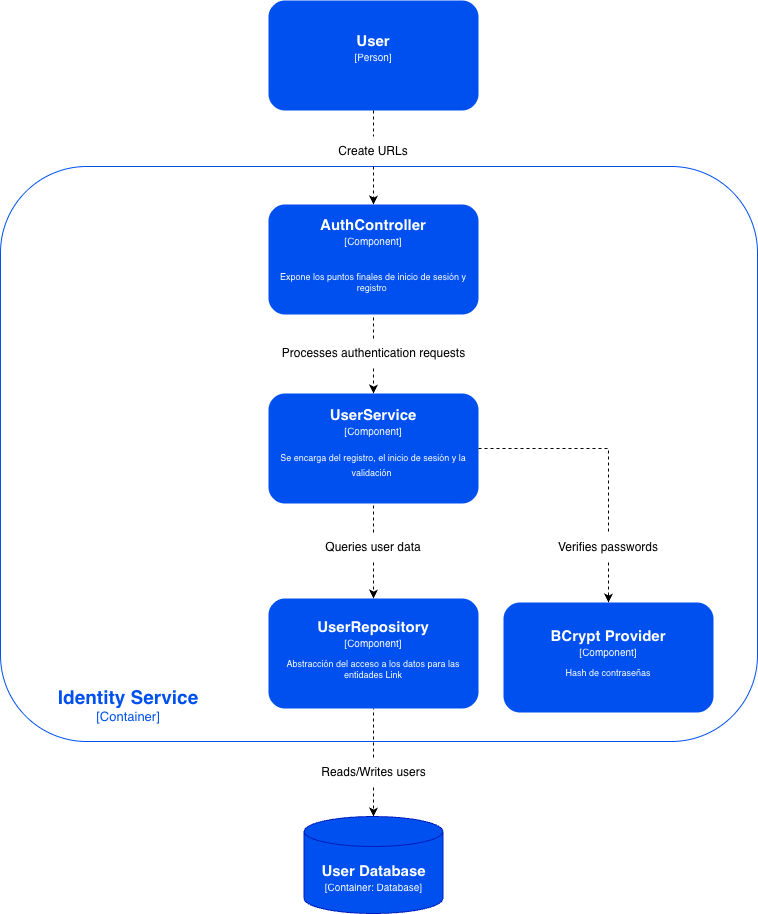

The diagram above was exported from draw.io. Its source (the exported page's mxGraphModel, read from the mxfile embedded in the PNG):
<mxGraphModel dx="1741" dy="1333" grid="0" gridSize="10" guides="1" tooltips="1" connect="1" arrows="1" fold="1" page="0" pageScale="1" pageWidth="827" pageHeight="1169" math="0" shadow="0">
  <root>
    <mxCell id="0" />
    <mxCell id="1" parent="0" />
    <mxCell id="9q5FdbgGYqHnzyBbbjLH-112" parent="1" style="rounded=1;whiteSpace=wrap;html=1;strokeColor=#0050EF;" value="" vertex="1">
      <mxGeometry height="575" width="757" x="-162" y="102" as="geometry" />
    </mxCell>
    <mxCell id="9q5FdbgGYqHnzyBbbjLH-8" parent="1" style="rounded=1;whiteSpace=wrap;html=1;fillColor=#0050ef;strokeColor=none;fontColor=#ffffff;" value="&lt;span style=&quot;font-size: 15px;&quot;&gt;&lt;b&gt;AuthController&lt;/b&gt;&lt;/span&gt;&lt;div&gt;&lt;font style=&quot;font-size: 10px;&quot;&gt;[Component]&lt;/font&gt;&lt;/div&gt;&lt;div&gt;&lt;font style=&quot;font-size: 10px;&quot;&gt;&lt;br&gt;&lt;/font&gt;&lt;/div&gt;&lt;div&gt;&lt;font style=&quot;font-size: 9px;&quot;&gt;&lt;p style=&quot;&quot;&gt;Expone los puntos finales de inicio de sesión y registro&amp;nbsp;&lt;/p&gt;&lt;/font&gt;&lt;/div&gt;" vertex="1">
      <mxGeometry height="110" width="210" x="106" y="140" as="geometry" />
    </mxCell>
    <mxCell id="9q5FdbgGYqHnzyBbbjLH-109" parent="1" style="rounded=1;whiteSpace=wrap;html=1;fillColor=#0050ef;strokeColor=none;fontColor=#ffffff;" value="&lt;span style=&quot;font-size: 15px;&quot;&gt;&lt;b&gt;UserService&lt;/b&gt;&lt;/span&gt;&lt;div&gt;&lt;font style=&quot;font-size: 10px;&quot;&gt;[Component]&lt;/font&gt;&lt;/div&gt;&lt;div&gt;&lt;font style=&quot;&quot;&gt;&lt;p style=&quot;&quot;&gt;&lt;font style=&quot;font-size: 9px;&quot;&gt;Se encarga del registro, el inicio de sesión y la validación&lt;/font&gt;&lt;span style=&quot;font-size: 10px;&quot;&gt;&amp;nbsp;&lt;/span&gt;&lt;/p&gt;&lt;/font&gt;&lt;/div&gt;" vertex="1">
      <mxGeometry height="110" width="210" x="106" y="329" as="geometry" />
    </mxCell>
    <mxCell id="9q5FdbgGYqHnzyBbbjLH-110" parent="1" style="rounded=1;whiteSpace=wrap;html=1;fillColor=#0050ef;strokeColor=none;fontColor=#ffffff;" value="&lt;span style=&quot;font-size: 15px;&quot;&gt;&lt;b&gt;UserRepository&lt;/b&gt;&lt;/span&gt;&lt;div&gt;&lt;font style=&quot;font-size: 10px;&quot;&gt;[Component]&lt;/font&gt;&lt;/div&gt;&lt;div&gt;&lt;font style=&quot;font-size: 9px;&quot;&gt;&lt;p style=&quot;&quot;&gt;Abstracción del acceso a los datos para las entidades Link&lt;/p&gt;&lt;/font&gt;&lt;/div&gt;" vertex="1">
      <mxGeometry height="110" width="210" x="106" y="534" as="geometry" />
    </mxCell>
    <mxCell id="9q5FdbgGYqHnzyBbbjLH-113" edge="1" parent="1" source="9q5FdbgGYqHnzyBbbjLH-114" style="endArrow=classic;html=1;rounded=0;exitX=0.5;exitY=1;exitDx=0;exitDy=0;entryX=0.5;entryY=0;entryDx=0;entryDy=0;dashed=1;" target="9q5FdbgGYqHnzyBbbjLH-109" value="">
      <mxGeometry height="50" relative="1" width="50" as="geometry">
        <mxPoint x="451" y="470" as="sourcePoint" />
        <mxPoint x="501" y="420" as="targetPoint" />
      </mxGeometry>
    </mxCell>
    <mxCell id="9q5FdbgGYqHnzyBbbjLH-114" parent="1" style="text;html=1;whiteSpace=wrap;strokeColor=none;fillColor=none;align=center;verticalAlign=middle;rounded=0;" value="Processes authentication requests" vertex="1">
      <mxGeometry height="30" width="287" x="67.5" y="274" as="geometry" />
    </mxCell>
    <mxCell id="9q5FdbgGYqHnzyBbbjLH-116" edge="1" parent="1" source="9q5FdbgGYqHnzyBbbjLH-114" style="endArrow=none;dashed=1;html=1;rounded=0;entryX=0.5;entryY=1;entryDx=0;entryDy=0;exitX=0.5;exitY=0;exitDx=0;exitDy=0;" target="9q5FdbgGYqHnzyBbbjLH-8" value="">
      <mxGeometry height="50" relative="1" width="50" as="geometry">
        <mxPoint x="227" y="358" as="sourcePoint" />
        <mxPoint x="277" y="308" as="targetPoint" />
      </mxGeometry>
    </mxCell>
    <mxCell id="9q5FdbgGYqHnzyBbbjLH-119" edge="1" parent="1" source="9q5FdbgGYqHnzyBbbjLH-117" style="endArrow=classic;html=1;rounded=0;exitX=0.5;exitY=1;exitDx=0;exitDy=0;entryX=0.5;entryY=0;entryDx=0;entryDy=0;dashed=1;" target="9q5FdbgGYqHnzyBbbjLH-110" value="">
      <mxGeometry height="50" relative="1" width="50" as="geometry">
        <mxPoint x="197" y="529" as="sourcePoint" />
        <mxPoint x="247" y="479" as="targetPoint" />
      </mxGeometry>
    </mxCell>
    <mxCell id="9q5FdbgGYqHnzyBbbjLH-117" parent="1" style="text;html=1;whiteSpace=wrap;strokeColor=none;fillColor=none;align=center;verticalAlign=middle;rounded=0;" value="Queries user data" vertex="1">
      <mxGeometry height="30" width="200" x="111" y="468" as="geometry" />
    </mxCell>
    <mxCell id="9q5FdbgGYqHnzyBbbjLH-121" edge="1" parent="1" source="9q5FdbgGYqHnzyBbbjLH-117" style="endArrow=none;dashed=1;html=1;rounded=0;entryX=0.5;entryY=1;entryDx=0;entryDy=0;exitX=0.5;exitY=0;exitDx=0;exitDy=0;" target="9q5FdbgGYqHnzyBbbjLH-109" value="">
      <mxGeometry height="50" relative="1" width="50" as="geometry">
        <mxPoint x="202" y="511" as="sourcePoint" />
        <mxPoint x="252" y="461" as="targetPoint" />
      </mxGeometry>
    </mxCell>
    <mxCell id="9q5FdbgGYqHnzyBbbjLH-122" edge="1" parent="1" source="9q5FdbgGYqHnzyBbbjLH-118" style="endArrow=classic;html=1;rounded=0;exitX=0.5;exitY=1;exitDx=0;exitDy=0;entryX=0.5;entryY=0;entryDx=0;entryDy=0;dashed=1;" value="">
      <mxGeometry height="50" relative="1" width="50" as="geometry">
        <mxPoint x="325" y="765" as="sourcePoint" />
        <mxPoint x="211" y="752" as="targetPoint" />
      </mxGeometry>
    </mxCell>
    <mxCell id="9q5FdbgGYqHnzyBbbjLH-118" parent="1" style="text;html=1;whiteSpace=wrap;strokeColor=none;fillColor=none;align=center;verticalAlign=middle;rounded=0;" value="Reads/Writes users" vertex="1">
      <mxGeometry height="30" width="179" x="121.5" y="693" as="geometry" />
    </mxCell>
    <mxCell id="9q5FdbgGYqHnzyBbbjLH-124" edge="1" parent="1" source="9q5FdbgGYqHnzyBbbjLH-118" style="endArrow=none;dashed=1;html=1;rounded=0;entryX=0.5;entryY=1;entryDx=0;entryDy=0;exitX=0.5;exitY=0;exitDx=0;exitDy=0;" target="9q5FdbgGYqHnzyBbbjLH-110" value="">
      <mxGeometry height="50" relative="1" width="50" as="geometry">
        <mxPoint x="266" y="751" as="sourcePoint" />
        <mxPoint x="316" y="701" as="targetPoint" />
      </mxGeometry>
    </mxCell>
    <mxCell id="9q5FdbgGYqHnzyBbbjLH-126" parent="1" style="text;html=1;whiteSpace=wrap;strokeColor=none;fillColor=none;align=center;verticalAlign=middle;rounded=0;" value="&lt;b style=&quot;&quot;&gt;&lt;font style=&quot;color: rgb(0, 80, 239); font-size: 19px;&quot;&gt;Identity Service&lt;/font&gt;&lt;/b&gt;&lt;div&gt;&lt;font style=&quot;color: rgb(0, 80, 239); font-size: 13px;&quot;&gt;[Container]&lt;/font&gt;&lt;/div&gt;" vertex="1">
      <mxGeometry height="136" width="162" x="-115" y="573" as="geometry" />
    </mxCell>
    <mxCell id="9q5FdbgGYqHnzyBbbjLH-127" parent="1" style="rounded=1;whiteSpace=wrap;html=1;fillColor=#0050ef;strokeColor=none;fontColor=#ffffff;" value="&lt;span style=&quot;font-size: 15px;&quot;&gt;&lt;b&gt;BCrypt Provider&lt;/b&gt;&lt;/span&gt;&lt;div&gt;&lt;font style=&quot;font-size: 10px;&quot;&gt;[Component]&lt;/font&gt;&lt;/div&gt;&lt;div&gt;&lt;font style=&quot;font-size: 9px;&quot;&gt;&lt;p style=&quot;&quot;&gt;&lt;span style=&quot;background-color: transparent; color: light-dark(rgb(255, 255, 255), rgb(18, 18, 18));&quot;&gt;Hash de contraseñas&lt;/span&gt;&lt;/p&gt;&lt;/font&gt;&lt;/div&gt;" vertex="1">
      <mxGeometry height="110" width="210" x="341" y="538" as="geometry" />
    </mxCell>
    <mxCell id="9q5FdbgGYqHnzyBbbjLH-130" edge="1" parent="1" source="9q5FdbgGYqHnzyBbbjLH-109" style="endArrow=none;html=1;rounded=0;entryX=0.5;entryY=0;entryDx=0;entryDy=0;exitX=1;exitY=0.5;exitDx=0;exitDy=0;dashed=1;endFill=0;" target="9q5FdbgGYqHnzyBbbjLH-129" value="">
      <mxGeometry height="50" relative="1" width="50" as="geometry">
        <Array as="points">
          <mxPoint x="446" y="384" />
        </Array>
        <mxPoint x="316" y="384" as="sourcePoint" />
        <mxPoint x="446" y="538" as="targetPoint" />
      </mxGeometry>
    </mxCell>
    <mxCell id="9q5FdbgGYqHnzyBbbjLH-129" parent="1" style="text;html=1;whiteSpace=wrap;strokeColor=none;fillColor=none;align=center;verticalAlign=middle;rounded=0;" value="Verifies passwords" vertex="1">
      <mxGeometry height="30" width="118" x="387" y="468" as="geometry" />
    </mxCell>
    <mxCell id="9q5FdbgGYqHnzyBbbjLH-131" edge="1" parent="1" source="9q5FdbgGYqHnzyBbbjLH-129" style="endArrow=classic;html=1;rounded=0;exitX=0.5;exitY=1;exitDx=0;exitDy=0;entryX=0.5;entryY=0;entryDx=0;entryDy=0;dashed=1;" target="9q5FdbgGYqHnzyBbbjLH-127" value="">
      <mxGeometry height="50" relative="1" width="50" as="geometry">
        <mxPoint x="155" y="524" as="sourcePoint" />
        <mxPoint x="205" y="474" as="targetPoint" />
      </mxGeometry>
    </mxCell>
    <mxCell id="9q5FdbgGYqHnzyBbbjLH-132" parent="1" style="shape=cylinder3;whiteSpace=wrap;html=1;boundedLbl=1;backgroundOutline=1;size=15;fillColor=#0050ef;fontColor=#ffffff;strokeColor=#001DBC;" value="&lt;span style=&quot;font-size: 15px;&quot;&gt;&lt;b&gt;User Database&lt;/b&gt;&lt;/span&gt;&lt;div&gt;&lt;font style=&quot;font-size: 10px;&quot;&gt;[Container: Database]&lt;/font&gt;&lt;/div&gt;" vertex="1">
      <mxGeometry height="97" width="139" x="141.5" y="752" as="geometry" />
    </mxCell>
    <mxCell id="9q5FdbgGYqHnzyBbbjLH-134" parent="1" style="rounded=1;whiteSpace=wrap;html=1;fillColor=#0050ef;strokeColor=none;fontColor=#ffffff;" value="&lt;span style=&quot;font-size: 15px;&quot;&gt;&lt;b&gt;User&lt;/b&gt;&lt;/span&gt;&lt;div&gt;&lt;font style=&quot;font-size: 10px;&quot;&gt;[Person]&lt;/font&gt;&lt;/div&gt;&lt;div&gt;&lt;br&gt;&lt;/div&gt;" vertex="1">
      <mxGeometry height="110" width="210" x="106" y="-64" as="geometry" />
    </mxCell>
    <mxCell id="9q5FdbgGYqHnzyBbbjLH-135" edge="1" parent="1" source="9q5FdbgGYqHnzyBbbjLH-136" style="endArrow=classic;html=1;rounded=0;exitX=0.5;exitY=1;exitDx=0;exitDy=0;entryX=0.5;entryY=0;entryDx=0;entryDy=0;endFill=1;dashed=1;" target="9q5FdbgGYqHnzyBbbjLH-8" value="">
      <mxGeometry height="50" relative="1" width="50" as="geometry">
        <mxPoint x="91" y="425" as="sourcePoint" />
        <mxPoint x="141" y="375" as="targetPoint" />
      </mxGeometry>
    </mxCell>
    <mxCell id="9q5FdbgGYqHnzyBbbjLH-136" parent="1" style="text;html=1;whiteSpace=wrap;strokeColor=none;fillColor=none;align=center;verticalAlign=middle;rounded=0;" value="Create URLs" vertex="1">
      <mxGeometry height="30" width="80" x="171" y="72" as="geometry" />
    </mxCell>
    <mxCell id="9q5FdbgGYqHnzyBbbjLH-138" edge="1" parent="1" source="9q5FdbgGYqHnzyBbbjLH-134" style="endArrow=none;dashed=1;html=1;rounded=0;exitX=0.5;exitY=1;exitDx=0;exitDy=0;entryX=0.5;entryY=0;entryDx=0;entryDy=0;" target="9q5FdbgGYqHnzyBbbjLH-136" value="">
      <mxGeometry height="50" relative="1" width="50" as="geometry">
        <mxPoint x="171" y="200" as="sourcePoint" />
        <mxPoint x="221" y="150" as="targetPoint" />
      </mxGeometry>
    </mxCell>
  </root>
</mxGraphModel>